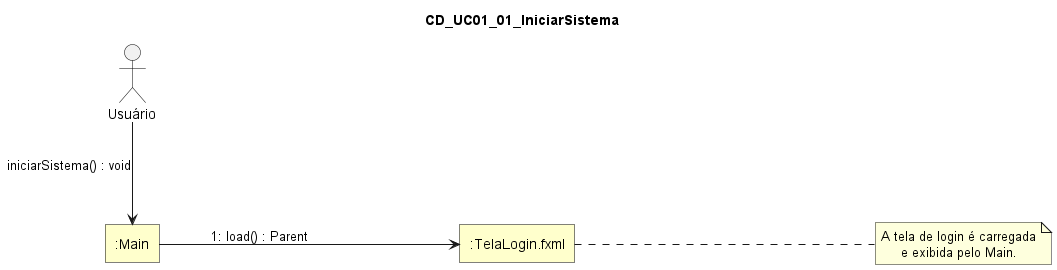

The diagram above was rendered by PlantUML. Its source (embedded in the PNG):
@startuml
skinparam style strictuml
skinparam linetype ortho
skinparam shadowing false
skinparam defaultTextAlignment center

skinparam nodesep 300
skinparam ranksep 100

skinparam rectangle {
  BackgroundColor #FFFFCC
  BorderColor Black
  RoundCorner 0
}

skinparam actor {
  BorderColor Black
  FontColor Black
}

title CD_UC01_01_IniciarSistema

actor "Usuário" as Usuario
rectangle ":Main" as Main
rectangle ":TelaLogin.fxml" as TelaLogin

Usuario -down-> Main : iniciarSistema() : void

Main -right-> TelaLogin : 1: load() : Parent

note right of TelaLogin
A tela de login é carregada
e exibida pelo Main.
end note
@enduml